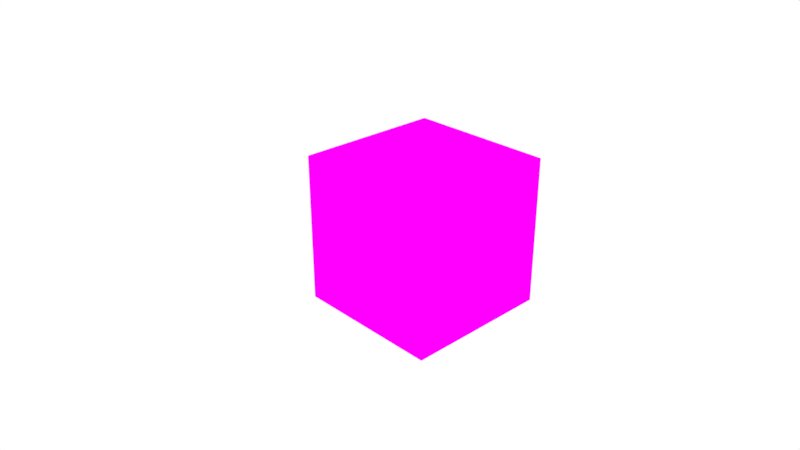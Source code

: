# Source: wasm_trait_c.blend  (saved by Blender 2.93.20; exported with 4.5.12 LTS)
import bpy
from mathutils import Matrix  # noqa: F401  (used for matrix-valued properties, if any)

bpy.ops.wm.read_factory_settings(use_empty=True)
scene = bpy.context.scene
scene.name = 'Scene'

# ---- collections
col_collection_1 = bpy.data.collections.new('Collection 1'); scene.collection.children.link(col_collection_1)

# ---- images (referenced by path relative to the original .blend; pixels are not part of the script)
import os
ASSET_DIR = os.environ.get("B2B_ASSET_DIR", "")  # directory of the original .blend (textures are referenced by path, not embedded)
HERE = os.path.dirname(os.path.abspath(__file__))  # packed textures are extracted next to this script under _unpacked/

def load_image(name, relpath, width, height, colorspace="sRGB"):
    """Load a texture the original file referenced (path relative to the .blend, or extracted next to this script)."""
    p = next((c for c in (os.path.join(HERE, relpath), os.path.join(ASSET_DIR, relpath)) if relpath and os.path.exists(c)), "")
    if p:
        img = bpy.data.images.load(p, check_existing=True)
        img.name = name
    else:  # same state as the original file: an image datablock whose file is absent (Cycles renders it pink)
        img = bpy.data.images.new(name, width, height)
        img.source = "FILE"
        img.filepath = "//" + (relpath or name)
    img.colorspace_settings.name = colorspace
    return img
img_wasm_png = load_image('wasm.png', 'wasm.png', 1024, 1024, 'sRGB')

# ---- materials (node trees are filled in below, after node groups)
mat_material = bpy.data.materials.new('Material')
mat_material.alpha_threshold = 0.0
mat_material.use_transparent_shadow = False
mat_material.roughness = 0.5
mat_material.line_color = (0.0, 0.0, 0.0, 1.0)

# ---- material node trees
mat_material.use_nodes = True; mat_material.node_tree.nodes.clear()
_N = mat_material.node_tree.nodes; _L = mat_material.node_tree.links
n0 = _N.new('ShaderNodeOutputMaterial'); n0.name = 'Material Output'; n0.location = (300, 300)
n1 = _N.new('ShaderNodeBsdfDiffuse'); n1.name = 'Diffuse BSDF'; n1.location = (10, 300)
n2 = _N.new('ShaderNodeTexImage'); n2.name = 'Image Texture'; n2.location = (-229, 300)
n2.width = 140
n2.image = img_wasm_png
_L.new(n1.outputs[0], n0.inputs[0])
_L.new(n2.outputs[0], n1.inputs[0])
n0.is_active_output = True

# ---- world
world_world = bpy.data.worlds.new('World'); scene.world = world_world
world_world.use_nodes = True; world_world.node_tree.nodes.clear()
_N = world_world.node_tree.nodes; _L = world_world.node_tree.links
n0 = _N.new('ShaderNodeOutputWorld'); n0.name = 'World Output'; n0.location = (300, 300)
n1 = _N.new('ShaderNodeBackground'); n1.name = 'Background'; n1.location = (10, 300)
n1.inputs[0].default_value = (1.0, 1.0, 1.0, 1.0)
_L.new(n1.outputs[0], n0.inputs[0])
n0.is_active_output = True
world_world.color = (0.05088, 0.05088, 0.05088)
world_world.use_sun_shadow = False
world_world.sun_shadow_jitter_overblur = 0.0
world_world.cycles.sampling_method = 'MANUAL'

# ---- cameras
cam_camera = bpy.data.cameras.new('Camera')
cam_camera.clip_end = 100.0
cam_camera.lens = 35.0
cam_camera.sensor_width = 32.0
cam_camera.sensor_height = 18.0
cam_camera.ortho_scale = 7.314
cam_camera.dof.focus_distance = 0.0
cam_camera.dof.aperture_fstop = 128.0

# ---- lights
light_lamp = bpy.data.lights.new('Lamp', 'POINT')
light_lamp.transmission_factor = 0.0
light_lamp.cutoff_distance = 30.0
light_lamp.energy = 100.0
light_lamp.shadow_buffer_clip_start = 1.001
light_lamp.shadow_soft_size = 0.1
light_lamp.shadow_maximum_resolution = 0.006
light_lamp.use_absolute_resolution = True

# ---- meshes
me_cube = bpy.data.meshes.new('Cube')
me_cube.from_pydata([(1.0, 1.0, -1.0), (1.0, -1.0, -1.0), (-1.0, -1.0, -1.0), (-1.0, 1.0, -1.0), (1.0, 1.0, 1.0), (1.0, -1.0, 1.0), (-1.0, -1.0, 1.0), (-1.0, 1.0, 1.0)], [], [(0, 1, 2, 3), (4, 7, 6, 5), (0, 4, 5, 1), (1, 5, 6, 2), (2, 6, 7, 3), (4, 0, 3, 7)])
_uv = me_cube.uv_layers.new(name='UVMap')
_uv.uv.foreach_set('vector', [0.0, 0.0, 1.0, 0.0, 1.0, 1.0, 0.0, 1.0, 0.0, 0.0, 1.0, 0.0, 1.0, 1.0, 0.0, 1.0, 0.0, 0.0, 1.0, 0.0, 1.0, 1.0, 0.0, 1.0, 0.0, 0.0, 1.0, 0.0, 1.0, 1.0, 0.0, 1.0, 0.0, 0.0, 1.0, 0.0, 1.0, 1.0, 0.0, 1.0, 0.0, 0.0, 1.0, 0.0, 1.0, 1.0, 0.0, 1.0])
me_cube.materials.append(mat_material)
me_cube.use_remesh_preserve_volume = False
me_cube.use_remesh_preserve_attributes = False
me_cube.use_mirror_vertex_groups = False
me_cube.update()

# ---- objects
ob_cube = bpy.data.objects.new('Cube', me_cube)
ob_lamp = bpy.data.objects.new('Lamp', light_lamp)
ob_camera = bpy.data.objects.new('Camera', cam_camera)

# ---- transforms, parenting, visibility, modifiers, constraints
ob_cube.location = (0.0, 0.0, 0.0)
ob_cube.lock_rotations_4d = False
ob_cube.empty_display_type = 'ARROWS'
ob_cube.lineart.crease_threshold = 0.0
ob_lamp.location = (4.076, 1.005, 5.904)
ob_lamp.rotation_euler = (0.6503, 0.05522, 1.866)
ob_lamp.lock_rotations_4d = False
ob_lamp.empty_display_type = 'ARROWS'
ob_lamp.color = (0.0, 0.0, 0.0, 0.0)
ob_lamp.lineart.crease_threshold = 0.0
ob_camera.location = (7.0, -7.0, 5.0)
ob_camera.rotation_euler = (1.109, 0.0, 0.8149)
ob_camera.lock_rotations_4d = False
ob_camera.empty_display_type = 'ARROWS'
ob_camera.color = (0.0, 0.0, 0.0, 0.0)
ob_camera.display_type = 'WIRE'
ob_camera.lineart.crease_threshold = 0.0

# ---- collection membership
col_collection_1.objects.link(ob_cube)
col_collection_1.objects.link(ob_lamp)
col_collection_1.objects.link(ob_camera)

# ---- scene / render settings (as saved in the file)
scene.camera = ob_camera
scene.frame_start = 1; scene.frame_end = 250; scene.frame_set(1)
scene.render.engine = 'BLENDER_EEVEE_NEXT'
scene.render.resolution_percentage = 50
scene.render.dither_intensity = 0.0
scene.render.motion_blur_shutter = 1.0
scene.cycles.use_denoising = False
scene.cycles.samples = 128
scene.cycles.sampling_pattern = 'TABULATED_SOBOL'
scene.cycles.use_adaptive_sampling = False
scene.cycles.use_light_tree = False
scene.view_settings.view_transform = 'Standard'
bpy.context.view_layer.update()
